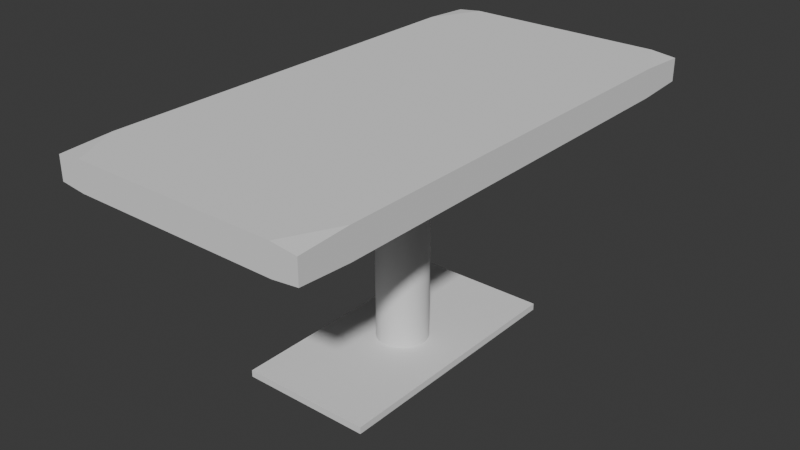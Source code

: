 # Source: TableRectangle.blend  (saved by Blender 4.5.88; exported with 4.5.12 LTS)
import bpy
from mathutils import Matrix  # noqa: F401  (used for matrix-valued properties, if any)

bpy.ops.wm.read_factory_settings(use_empty=True)
scene = bpy.context.scene
scene.name = 'Scene'

# ---- collections
col_collection = bpy.data.collections.new('Collection'); scene.collection.children.link(col_collection)

# ---- node groups
ng_smooth_by_angle = bpy.data.node_groups.new('Smooth by Angle', 'GeometryNodeTree')
_s = ng_smooth_by_angle.interface.new_socket(name='Mesh', in_out='OUTPUT', socket_type='NodeSocketGeometry')
_s = ng_smooth_by_angle.interface.new_socket(name='Mesh', in_out='INPUT', socket_type='NodeSocketGeometry')
_s = ng_smooth_by_angle.interface.new_socket(name='Angle', in_out='INPUT', socket_type='NodeSocketFloat')
_s.subtype = 'ANGLE'
_s.default_value = 0.5236
_s.min_value = 0.0
_s.max_value = 3.142
_s.description = 'Maximum face angle for smooth edges'
_s = ng_smooth_by_angle.interface.new_socket(name='Ignore Sharpness', in_out='INPUT', socket_type='NodeSocketBool')
_s.force_non_field = True
ng_smooth_by_angle.description = 'Set the sharpness of mesh edges based on the angle between the neighboring faces'
ng_smooth_by_angle.is_modifier = True
_N = ng_smooth_by_angle.nodes; _L = ng_smooth_by_angle.links
n0 = _N.new('GeometryNodeSetShadeSmooth'); n0.name = 'Set Shade Smooth'; n0.location = (120, -80)
n0.domain = 'EDGE'
n1 = _N.new('GeometryNodeSetShadeSmooth'); n1.name = 'Set Shade Smooth.001'; n1.location = (300, -80)
n2 = _N.new('NodeGroupOutput'); n2.name = 'Group Output'; n2.location = (480, -80)
n3 = _N.new('GeometryNodeInputMeshEdgeAngle'); n3.name = 'Edge Angle'; n3.location = (-440, -240)
n4 = _N.new('NodeGroupInput'); n4.name = 'Group Input'; n4.location = (-80, -80)
n5 = _N.new('GeometryNodeInputEdgeSmooth'); n5.name = 'Is Edge Smooth'; n5.location = (-260, -120)
n6 = _N.new('GeometryNodeInputShadeSmooth'); n6.name = 'Is Shade Smooth'; n6.location = (-440, -397)
n7 = _N.new('FunctionNodeCompare'); n7.name = 'Compare'; n7.location = (-260, -260)
n7.operation = 'LESS_EQUAL'
n7.inputs[6].default_value = (0.0, 0.0, 0.0, 0.0)
n7.inputs[7].default_value = (0.0, 0.0, 0.0, 0.0)
n8 = _N.new('FunctionNodeBooleanMath'); n8.name = 'Boolean Math.001'; n8.location = (-80, -260)
n9 = _N.new('NodeGroupInput'); n9.name = 'Group Input.001'; n9.location = (-440, -329)
n10 = _N.new('NodeGroupInput'); n10.name = 'Group Input.002'; n10.location = (-259, -189)
n11 = _N.new('FunctionNodeBooleanMath'); n11.name = 'Boolean Math'; n11.location = (-80, -149)
n11.operation = 'OR'
n12 = _N.new('FunctionNodeBooleanMath'); n12.name = 'Boolean Math.002'; n12.location = (-260, -380)
n12.operation = 'OR'
n13 = _N.new('NodeGroupInput'); n13.name = 'Group Input.003'; n13.location = (-440, -460)
_L.new(n3.outputs[0], n7.inputs[0])
_L.new(n1.outputs[0], n2.inputs[0])
_L.new(n9.outputs[1], n7.inputs[1])
_L.new(n7.outputs[0], n8.inputs[0])
_L.new(n4.outputs[0], n0.inputs[0])
_L.new(n0.outputs[0], n1.inputs[0])
_L.new(n8.outputs[0], n0.inputs[2])
_L.new(n10.outputs[2], n11.inputs[1])
_L.new(n5.outputs[0], n11.inputs[0])
_L.new(n11.outputs[0], n0.inputs[1])
_L.new(n13.outputs[2], n12.inputs[1])
_L.new(n6.outputs[0], n12.inputs[0])
_L.new(n12.outputs[0], n8.inputs[1])
n2.is_active_output = True

# ---- world
world_world = bpy.data.worlds.new('World'); scene.world = world_world
world_world.use_nodes = True; world_world.node_tree.nodes.clear()
_N = world_world.node_tree.nodes; _L = world_world.node_tree.links
n0 = _N.new('ShaderNodeOutputWorld'); n0.name = 'World Output'; n0.location = (200, 100)
n1 = _N.new('ShaderNodeBackground'); n1.name = 'Background'; n1.location = (-200, 100)
n1.inputs[0].default_value = (0.05088, 0.05088, 0.05088, 1.0)
_L.new(n1.outputs[0], n0.inputs[0])
n0.is_active_output = True
world_world.color = (0.05088, 0.05088, 0.05088)
world_world.sun_shadow_jitter_overblur = 0.0

# ---- meshes
me_cube_001 = bpy.data.meshes.new('Cube.001')
me_cube_001.from_pydata([(-0.802, -1.0, -1.0), (-1.0, -1.0, -0.802), (-1.0, -0.802, -1.0), (-0.802, -1.0, 1.0), (-1.0, -0.802, 1.0), (-1.0, -1.0, 0.802), (-1.0, 0.802, -1.0), (-1.0, 1.0, -0.802), (-0.802, 1.0, -1.0), (-0.802, 1.0, 1.0), (-1.0, 1.0, 0.802), (-1.0, 0.802, 1.0), (1.0, -0.802, -1.0), (1.0, -1.0, -0.802), (0.802, -1.0, -1.0), (0.802, -1.0, 1.0), (1.0, -1.0, 0.802), (1.0, -0.802, 1.0), (0.802, 1.0, -1.0), (1.0, 1.0, -0.802), (1.0, 0.802, -1.0), (1.0, 0.802, 1.0), (1.0, 1.0, 0.802), (0.802, 1.0, 1.0)], [], [(0, 1, 2), (3, 4, 5), (6, 7, 8), (9, 10, 11), (12, 13, 14), (15, 16, 17), (18, 19, 20), (21, 22, 23), (6, 8, 18, 20, 12, 14, 0, 2), (2, 1, 5, 4, 11, 10, 7, 6), (14, 13, 16, 15, 3, 5, 1, 0), (21, 23, 9, 11, 4, 3, 15, 17), (8, 7, 10, 9, 23, 22, 19, 18), (20, 19, 22, 21, 17, 16, 13, 12)])
me_cube_001.polygons.foreach_set('use_smooth', [True] * 14)
_uv = me_cube_001.uv_layers.new(name='UVMap')
_uv.uv.foreach_set('vector', [0.1497, 0.75, 0.3997, 1.0, 0.1271, 0.7192, 0.625, 0.9753, 0.875, 0.7253, 0.6003, 0.9914, 0.125, 0.5247, 0.3997, 0.25, 0.1517, 0.4981, 0.8503, 0.5, 0.6003, 0.25, 0.8729, 0.5222, 0.375, 0.7253, 0.3997, 0.75, 0.3627, 0.7624, 0.6374, 0.7623, 0.6003, 0.75, 0.625, 0.7253, 0.3626, 0.4877, 0.3997, 0.5, 0.375, 0.5247, 0.625, 0.5247, 0.6003, 0.5, 0.6373, 0.4876, 0.125, 0.5247, 0.1517, 0.4981, 0.3626, 0.4877, 0.375, 0.5247, 0.375, 0.7253, 0.3627, 0.7624, 0.1497, 0.75, 0.1271, 0.7192, 0.375, 0.02475, 0.3997, 0.0, 0.6003, 0.0, 0.625, 0.02475, 0.625, 0.2253, 0.6003, 0.25, 0.3997, 0.25, 0.375, 0.2253, 0.3627, 0.7624, 0.3997, 0.75, 0.6003, 0.75, 0.6374, 0.7623, 0.625, 0.9753, 0.6003, 0.9914, 0.3997, 1.0, 0.375, 0.9753, 0.625, 0.5247, 0.6373, 0.4876, 0.8503, 0.5, 0.8729, 0.5222, 0.875, 0.7253, 0.8503, 0.75, 0.6374, 0.7623, 0.625, 0.7253, 0.375, 0.2747, 0.3997, 0.25, 0.6003, 0.25, 0.625, 0.2747, 0.6373, 0.4876, 0.6003, 0.5, 0.3997, 0.5, 0.3626, 0.4877, 0.375, 0.5247, 0.3997, 0.5, 0.6003, 0.5, 0.625, 0.5247, 0.625, 0.7253, 0.6003, 0.75, 0.3997, 0.75, 0.375, 0.7253])
me_cube_001.update()
me_cube_002 = bpy.data.meshes.new('Cube.002')
me_cube_002.from_pydata([(-1.0, -1.0, -1.0), (-1.0, -1.0, 1.0), (-1.0, 1.0, -1.0), (-1.0, 1.0, 1.0), (1.0, -1.0, -1.0), (1.0, -1.0, 1.0), (1.0, 1.0, -1.0), (1.0, 1.0, 1.0)], [], [(0, 1, 3, 2), (2, 3, 7, 6), (6, 7, 5, 4), (4, 5, 1, 0), (2, 6, 4, 0), (7, 3, 1, 5)])
me_cube_002.polygons.foreach_set('use_smooth', [True] * 6)
_uv = me_cube_002.uv_layers.new(name='UVMap')
_uv.uv.foreach_set('vector', [0.375, 0.0, 0.625, 0.0, 0.625, 0.25, 0.375, 0.25, 0.375, 0.25, 0.625, 0.25, 0.625, 0.5, 0.375, 0.5, 0.375, 0.5, 0.625, 0.5, 0.625, 0.75, 0.375, 0.75, 0.375, 0.75, 0.625, 0.75, 0.625, 1.0, 0.375, 1.0, 0.125, 0.5, 0.375, 0.5, 0.375, 0.75, 0.125, 0.75, 0.625, 0.5, 0.875, 0.5, 0.875, 0.75, 0.625, 0.75])
me_cube_002.update()
me_cylinder = bpy.data.meshes.new('Cylinder')
me_cylinder.from_pydata([(0.0, 1.0, -1.0), (0.0, 1.0, 1.0), (0.1951, 0.9808, -1.0), (0.1951, 0.9808, 1.0), (0.3827, 0.9239, -1.0), (0.3827, 0.9239, 1.0), (0.5556, 0.8315, -1.0), (0.5556, 0.8315, 1.0), (0.7071, 0.7071, -1.0), (0.7071, 0.7071, 1.0), (0.8315, 0.5556, -1.0), (0.8315, 0.5556, 1.0), (0.9239, 0.3827, -1.0), (0.9239, 0.3827, 1.0), (0.9808, 0.1951, -1.0), (0.9808, 0.1951, 1.0), (1.0, 0.0, -1.0), (1.0, 0.0, 1.0), (0.9808, -0.1951, -1.0), (0.9808, -0.1951, 1.0), (0.9239, -0.3827, -1.0), (0.9239, -0.3827, 1.0), (0.8315, -0.5556, -1.0), (0.8315, -0.5556, 1.0), (0.7071, -0.7071, -1.0), (0.7071, -0.7071, 1.0), (0.5556, -0.8315, -1.0), (0.5556, -0.8315, 1.0), (0.3827, -0.9239, -1.0), (0.3827, -0.9239, 1.0), (0.1951, -0.9808, -1.0), (0.1951, -0.9808, 1.0), (0.0, -1.0, -1.0), (0.0, -1.0, 1.0), (-0.1951, -0.9808, -1.0), (-0.1951, -0.9808, 1.0), (-0.3827, -0.9239, -1.0), (-0.3827, -0.9239, 1.0), (-0.5556, -0.8315, -1.0), (-0.5556, -0.8315, 1.0), (-0.7071, -0.7071, -1.0), (-0.7071, -0.7071, 1.0), (-0.8315, -0.5556, -1.0), (-0.8315, -0.5556, 1.0), (-0.9239, -0.3827, -1.0), (-0.9239, -0.3827, 1.0), (-0.9808, -0.1951, -1.0), (-0.9808, -0.1951, 1.0), (-1.0, 0.0, -1.0), (-1.0, 0.0, 1.0), (-0.9808, 0.1951, -1.0), (-0.9808, 0.1951, 1.0), (-0.9239, 0.3827, -1.0), (-0.9239, 0.3827, 1.0), (-0.8315, 0.5556, -1.0), (-0.8315, 0.5556, 1.0), (-0.7071, 0.7071, -1.0), (-0.7071, 0.7071, 1.0), (-0.5556, 0.8315, -1.0), (-0.5556, 0.8315, 1.0), (-0.3827, 0.9239, -1.0), (-0.3827, 0.9239, 1.0), (-0.1951, 0.9808, -1.0), (-0.1951, 0.9808, 1.0)], [], [(0, 1, 3, 2), (2, 3, 5, 4), (4, 5, 7, 6), (6, 7, 9, 8), (8, 9, 11, 10), (10, 11, 13, 12), (12, 13, 15, 14), (14, 15, 17, 16), (16, 17, 19, 18), (18, 19, 21, 20), (20, 21, 23, 22), (22, 23, 25, 24), (24, 25, 27, 26), (26, 27, 29, 28), (28, 29, 31, 30), (30, 31, 33, 32), (32, 33, 35, 34), (34, 35, 37, 36), (36, 37, 39, 38), (38, 39, 41, 40), (40, 41, 43, 42), (42, 43, 45, 44), (44, 45, 47, 46), (46, 47, 49, 48), (48, 49, 51, 50), (50, 51, 53, 52), (52, 53, 55, 54), (54, 55, 57, 56), (56, 57, 59, 58), (58, 59, 61, 60), (3, 1, 63, 61, 59, 57, 55, 53, 51, 49, 47, 45, 43, 41, 39, 37, 35, 33, 31, 29, 27, 25, 23, 21, 19, 17, 15, 13, 11, 9, 7, 5), (60, 61, 63, 62), (62, 63, 1, 0), (0, 2, 4, 6, 8, 10, 12, 14, 16, 18, 20, 22, 24, 26, 28, 30, 32, 34, 36, 38, 40, 42, 44, 46, 48, 50, 52, 54, 56, 58, 60, 62)])
me_cylinder.polygons.foreach_set('use_smooth', [True] * 34)
_uv = me_cylinder.uv_layers.new(name='UVMap')
_uv.uv.foreach_set('vector', [1.0, 0.5, 1.0, 1.0, 0.9688, 1.0, 0.9688, 0.5, 0.9688, 0.5, 0.9688, 1.0, 0.9375, 1.0, 0.9375, 0.5, 0.9375, 0.5, 0.9375, 1.0, 0.9062, 1.0, 0.9062, 0.5, 0.9062, 0.5, 0.9062, 1.0, 0.875, 1.0, 0.875, 0.5, 0.875, 0.5, 0.875, 1.0, 0.8438, 1.0, 0.8438, 0.5, 0.8438, 0.5, 0.8438, 1.0, 0.8125, 1.0, 0.8125, 0.5, 0.8125, 0.5, 0.8125, 1.0, 0.7812, 1.0, 0.7812, 0.5, 0.7812, 0.5, 0.7812, 1.0, 0.75, 1.0, 0.75, 0.5, 0.75, 0.5, 0.75, 1.0, 0.7188, 1.0, 0.7188, 0.5, 0.7188, 0.5, 0.7188, 1.0, 0.6875, 1.0, 0.6875, 0.5, 0.6875, 0.5, 0.6875, 1.0, 0.6562, 1.0, 0.6562, 0.5, 0.6562, 0.5, 0.6562, 1.0, 0.625, 1.0, 0.625, 0.5, 0.625, 0.5, 0.625, 1.0, 0.5938, 1.0, 0.5938, 0.5, 0.5938, 0.5, 0.5938, 1.0, 0.5625, 1.0, 0.5625, 0.5, 0.5625, 0.5, 0.5625, 1.0, 0.5312, 1.0, 0.5312, 0.5, 0.5312, 0.5, 0.5312, 1.0, 0.5, 1.0, 0.5, 0.5, 0.5, 0.5, 0.5, 1.0, 0.4688, 1.0, 0.4688, 0.5, 0.4688, 0.5, 0.4688, 1.0, 0.4375, 1.0, 0.4375, 0.5, 0.4375, 0.5, 0.4375, 1.0, 0.4062, 1.0, 0.4062, 0.5, 0.4062, 0.5, 0.4062, 1.0, 0.375, 1.0, 0.375, 0.5, 0.375, 0.5, 0.375, 1.0, 0.3438, 1.0, 0.3438, 0.5, 0.3438, 0.5, 0.3438, 1.0, 0.3125, 1.0, 0.3125, 0.5, 0.3125, 0.5, 0.3125, 1.0, 0.2812, 1.0, 0.2812, 0.5, 0.2812, 0.5, 0.2812, 1.0, 0.25, 1.0, 0.25, 0.5, 0.25, 0.5, 0.25, 1.0, 0.2188, 1.0, 0.2188, 0.5, 0.2188, 0.5, 0.2188, 1.0, 0.1875, 1.0, 0.1875, 0.5, 0.1875, 0.5, 0.1875, 1.0, 0.1562, 1.0, 0.1562, 0.5, 0.1562, 0.5, 0.1562, 1.0, 0.125, 1.0, 0.125, 0.5, 0.125, 0.5, 0.125, 1.0, 0.09375, 1.0, 0.09375, 0.5, 0.09375, 0.5, 0.09375, 1.0, 0.0625, 1.0, 0.0625, 0.5, 0.2968, 0.4854, 0.25, 0.49, 0.2032, 0.4854, 0.1582, 0.4717, 0.1167, 0.4496, 0.08029, 0.4197, 0.05045, 0.3833, 0.02827, 0.3418, 0.01461, 0.2968, 0.01, 0.25, 0.01461, 0.2032, 0.02827, 0.1582, 0.05045, 0.1167, 0.08029, 0.08029, 0.1167, 0.05045, 0.1582, 0.02827, 0.2032, 0.01461, 0.25, 0.01, 0.2968, 0.01461, 0.3418, 0.02827, 0.3833, 0.05045, 0.4197, 0.08029, 0.4496, 0.1167, 0.4717, 0.1582, 0.4854, 0.2032, 0.49, 0.25, 0.4854, 0.2968, 0.4717, 0.3418, 0.4496, 0.3833, 0.4197, 0.4197, 0.3833, 0.4496, 0.3418, 0.4717, 0.0625, 0.5, 0.0625, 1.0, 0.03125, 1.0, 0.03125, 0.5, 0.03125, 0.5, 0.03125, 1.0, 0.0, 1.0, 0.0, 0.5, 0.75, 0.49, 0.7968, 0.4854, 0.8418, 0.4717, 0.8833, 0.4496, 0.9197, 0.4197, 0.9496, 0.3833, 0.9717, 0.3418, 0.9854, 0.2968, 0.99, 0.25, 0.9854, 0.2032, 0.9717, 0.1582, 0.9496, 0.1167, 0.9197, 0.08029, 0.8833, 0.05045, 0.8418, 0.02827, 0.7968, 0.01461, 0.75, 0.01, 0.7032, 0.01461, 0.6582, 0.02827, 0.6167, 0.05045, 0.5803, 0.08029, 0.5504, 0.1167, 0.5283, 0.1582, 0.5146, 0.2032, 0.51, 0.25, 0.5146, 0.2968, 0.5283, 0.3418, 0.5504, 0.3833, 0.5803, 0.4197, 0.6167, 0.4496, 0.6582, 0.4717, 0.7032, 0.4854])
me_cylinder.update()

# ---- objects
ob_cube = bpy.data.objects.new('Cube', me_cube_001)
ob_cube_001 = bpy.data.objects.new('Cube.001', me_cube_002)
ob_cylinder = bpy.data.objects.new('Cylinder', me_cylinder)

# ---- transforms, parenting, visibility, modifiers, constraints
ob_cube.location = (0.0, 0.0, 3.06)
ob_cube.scale = (1.5, 3.0, 0.17)
_m = ob_cube.modifiers.new('Smooth by Angle', 'NODES')
_m.node_group = ng_smooth_by_angle
_m.use_pin_to_last = True
_m.show_group_selector = False
ob_cube_001.location = (0.02957, -0.04109, 0.3872)
ob_cube_001.scale = (0.77, 1.53, -0.04)
_m = ob_cube_001.modifiers.new('Smooth by Angle', 'NODES')
_m.node_group = ng_smooth_by_angle
_m.use_pin_to_last = True
_m.show_group_selector = False
ob_cylinder.location = (0.0279, 0.01114, 1.681)
ob_cylinder.scale = (0.3, 0.3, 1.33)
_m = ob_cylinder.modifiers.new('Smooth by Angle', 'NODES')
_m.node_group = ng_smooth_by_angle
_m.use_pin_to_last = True
_m.show_group_selector = False

# ---- collection membership
col_collection.objects.link(ob_cube)
col_collection.objects.link(ob_cube_001)
col_collection.objects.link(ob_cylinder)

# ---- scene / render settings (as saved in the file)
scene.frame_start = 1; scene.frame_end = 250; scene.frame_set(1)
scene.render.engine = 'BLENDER_EEVEE_NEXT'
bpy.context.view_layer.update()

# ---- added for rendering (the .blend has no active camera and no usable light): camera, sun
cam_auto = bpy.data.cameras.new('AutoCamera')
cam_auto.lens = 50.0
cam_auto.sensor_width = 36.0
cam_auto.clip_end = 1000.0
ob_auto_camera = bpy.data.objects.new('AutoCamera', cam_auto)
scene.collection.objects.link(ob_auto_camera)
ob_auto_camera.location = (6.75543, -8.10652, 7.19296)
ob_auto_camera.rotation_euler = (1.09748, -7.21219e-08, 0.694738)
scene.camera = ob_auto_camera
light_auto_sun = bpy.data.lights.new('AutoSun', 'SUN')
light_auto_sun.energy = 3.0
light_auto_sun.angle = 0.0523599
ob_auto_sun = bpy.data.objects.new('AutoSun', light_auto_sun)
scene.collection.objects.link(ob_auto_sun)
ob_auto_sun.rotation_euler = (0.872665, 0.174533, 0.523599)
bpy.context.view_layer.update()

